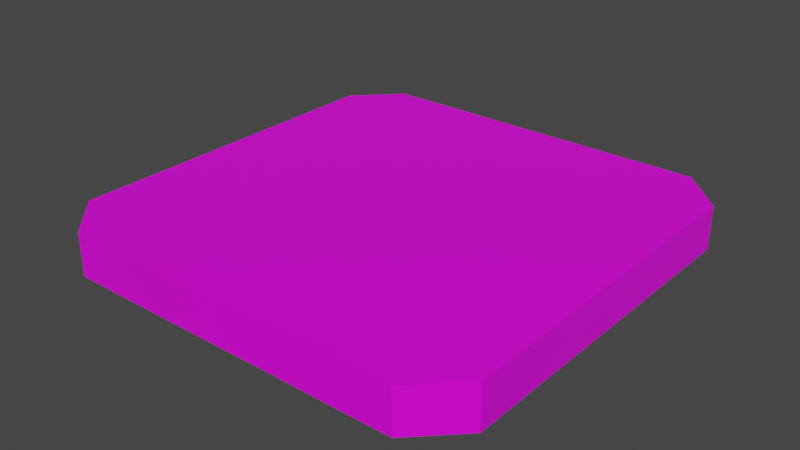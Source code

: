 # Source: Tile.blend  (saved by Blender 2.92.15; exported with 4.5.12 LTS)
import bpy
from mathutils import Matrix  # noqa: F401  (used for matrix-valued properties, if any)

bpy.ops.wm.read_factory_settings(use_empty=True)
scene = bpy.context.scene
scene.name = 'Scene'

# ---- collections
col_collection = bpy.data.collections.new('Collection'); scene.collection.children.link(col_collection)

# ---- images (referenced by path relative to the original .blend; pixels are not part of the script)
import os
ASSET_DIR = os.environ.get("B2B_ASSET_DIR", "")  # directory of the original .blend (textures are referenced by path, not embedded)
HERE = os.path.dirname(os.path.abspath(__file__))  # packed textures are extracted next to this script under _unpacked/

def load_image(name, relpath, width, height, colorspace="sRGB"):
    """Load a texture the original file referenced (path relative to the .blend, or extracted next to this script)."""
    p = next((c for c in (os.path.join(HERE, relpath), os.path.join(ASSET_DIR, relpath)) if relpath and os.path.exists(c)), "")
    if p:
        img = bpy.data.images.load(p, check_existing=True)
        img.name = name
    else:  # same state as the original file: an image datablock whose file is absent (Cycles renders it pink)
        img = bpy.data.images.new(name, width, height)
        img.source = "FILE"
        img.filepath = "//" + (relpath or name)
    img.colorspace_settings.name = colorspace
    return img
img_imphenziapalette01_256_gradient_png = load_image('ImphenziaPalette01-256-Gradient.png', 'ImphenziaPalette01-256-Gradient.png', 1024, 1024, 'sRGB')

# ---- materials (node trees are filled in below, after node groups)
mat_material = bpy.data.materials.new('Material')
mat_material.alpha_threshold = 0.0
mat_material.use_transparent_shadow = False
mat_material.line_color = (0.0, 0.0, 0.0, 1.0)

# ---- material node trees
mat_material.use_nodes = True; mat_material.node_tree.nodes.clear()
_N = mat_material.node_tree.nodes; _L = mat_material.node_tree.links
n0 = _N.new('ShaderNodeOutputMaterial'); n0.name = 'Material Output'; n0.location = (300, 300)
n1 = _N.new('ShaderNodeBsdfPrincipled'); n1.name = 'Principled BSDF'; n1.location = (10, 300)
n1.distribution = 'GGX'
n1.subsurface_method = 'BURLEY'
n1.inputs[2].default_value = 0.4
n1.inputs[3].default_value = 1.45
n1.inputs[27].default_value = (0.0, 0.0, 0.0, 1.0)
n1.inputs[28].default_value = 1.0
n2 = _N.new('ShaderNodeTexImage'); n2.name = 'Image Texture'; n2.location = (-392, 43)
n2.image = img_imphenziapalette01_256_gradient_png
_L.new(n1.outputs[0], n0.inputs[0])
_L.new(n2.outputs[0], n1.inputs[0])
n0.is_active_output = True

# ---- world
world_world = bpy.data.worlds.new('World'); scene.world = world_world
world_world.use_nodes = True; world_world.node_tree.nodes.clear()
_N = world_world.node_tree.nodes; _L = world_world.node_tree.links
n0 = _N.new('ShaderNodeOutputWorld'); n0.name = 'World Output'; n0.location = (300, 300)
n1 = _N.new('ShaderNodeBackground'); n1.name = 'Background'; n1.location = (10, 300)
n1.inputs[0].default_value = (0.05088, 0.05088, 0.05088, 1.0)
_L.new(n1.outputs[0], n0.inputs[0])
n0.is_active_output = True
world_world.color = (0.05088, 0.05088, 0.05088)
world_world.use_sun_shadow = False
world_world.sun_shadow_jitter_overblur = 0.0

# ---- meshes
me_cube = bpy.data.meshes.new('Cube')
me_cube.from_pydata([(1.0, 0.8, -0.8), (0.8, 1.0, -0.8), (0.8, 1.0, -1.0), (1.0, 0.8, -1.0), (0.8, -1.0, -0.8), (1.0, -0.8, -0.8), (1.0, -0.8, -1.0), (0.8, -1.0, -1.0), (-0.8, 1.0, -0.8), (-1.0, 0.8, -0.8), (-1.0, 0.8, -1.0), (-0.8, 1.0, -1.0), (-1.0, -0.8, -0.8), (-0.8, -1.0, -0.8), (-0.8, -1.0, -1.0), (-1.0, -0.8, -1.0)], [], [(10, 11, 2, 3, 6, 7, 14, 15), (15, 12, 9, 10), (7, 4, 13, 14), (0, 1, 8, 9, 12, 13, 4, 5), (3, 0, 5, 6), (0, 3, 2, 1), (14, 13, 12, 15), (4, 7, 6, 5), (8, 11, 10, 9), (11, 8, 1, 2)])
_uv = me_cube.uv_layers.new(name='UVMap')
_uv.uv.foreach_set('vector', [0.6641, 0.9336, 0.6641, 0.9336, 0.6641, 0.9336, 0.6641, 0.9336, 0.6641, 0.9336, 0.6641, 0.9336, 0.6641, 0.9336, 0.6641, 0.9336, 0.6641, 0.9336, 0.6641, 0.9336, 0.6641, 0.9336, 0.6641, 0.9336, 0.6641, 0.9336, 0.6641, 0.9336, 0.6641, 0.9336, 0.6641, 0.9336, 0.6641, 0.9336, 0.6641, 0.9336, 0.6641, 0.9336, 0.6641, 0.9336, 0.6641, 0.9336, 0.6641, 0.9336, 0.6641, 0.9336, 0.6641, 0.9336, 0.6641, 0.9336, 0.6641, 0.9336, 0.6641, 0.9336, 0.6641, 0.9336, 0.6641, 0.9336, 0.6641, 0.9336, 0.6641, 0.9336, 0.6641, 0.9336, 0.6641, 0.9336, 0.6641, 0.9336, 0.6641, 0.9336, 0.6641, 0.9336, 0.6641, 0.9336, 0.6641, 0.9336, 0.6641, 0.9336, 0.6641, 0.9336, 0.6641, 0.9336, 0.6641, 0.9336, 0.6641, 0.9336, 0.6641, 0.9336, 0.6641, 0.9336, 0.6641, 0.9336, 0.6641, 0.9336, 0.6641, 0.9336])
me_cube.materials.append(mat_material)
me_cube.use_remesh_preserve_volume = False
me_cube.use_remesh_preserve_attributes = False
me_cube.use_mirror_vertex_groups = False
me_cube.update()

# ---- objects
ob_cube = bpy.data.objects.new('Cube', me_cube)

# ---- transforms, parenting, visibility, modifiers, constraints
ob_cube.location = (0.0, 0.0, 1.0)
ob_cube.lock_rotations_4d = False
ob_cube.empty_display_type = 'ARROWS'
ob_cube.lineart.crease_threshold = 0.0

# ---- collection membership
col_collection.objects.link(ob_cube)

# ---- scene / render settings (as saved in the file)
scene.frame_start = 1; scene.frame_end = 250; scene.frame_set(1)
scene.render.engine = 'BLENDER_EEVEE_NEXT'
scene.cycles.use_denoising = False
scene.cycles.samples = 128
scene.cycles.sampling_pattern = 'TABULATED_SOBOL'
scene.cycles.use_adaptive_sampling = False
scene.cycles.use_light_tree = False
scene.view_settings.view_transform = 'Filmic'
bpy.context.view_layer.update()

# ---- added for rendering (the .blend has no active camera and no usable light): camera, sun
cam_auto = bpy.data.cameras.new('AutoCamera')
cam_auto.lens = 50.0
cam_auto.sensor_width = 36.0
cam_auto.clip_end = 1000.0
ob_auto_camera = bpy.data.objects.new('AutoCamera', cam_auto)
scene.collection.objects.link(ob_auto_camera)
ob_auto_camera.location = (2.62346, -3.14816, 2.19877)
ob_auto_camera.rotation_euler = (1.09748, -7.21219e-08, 0.694738)
scene.camera = ob_auto_camera
light_auto_sun = bpy.data.lights.new('AutoSun', 'SUN')
light_auto_sun.energy = 3.0
light_auto_sun.angle = 0.0523599
ob_auto_sun = bpy.data.objects.new('AutoSun', light_auto_sun)
scene.collection.objects.link(ob_auto_sun)
ob_auto_sun.rotation_euler = (0.872665, 0.174533, 0.523599)
bpy.context.view_layer.update()
